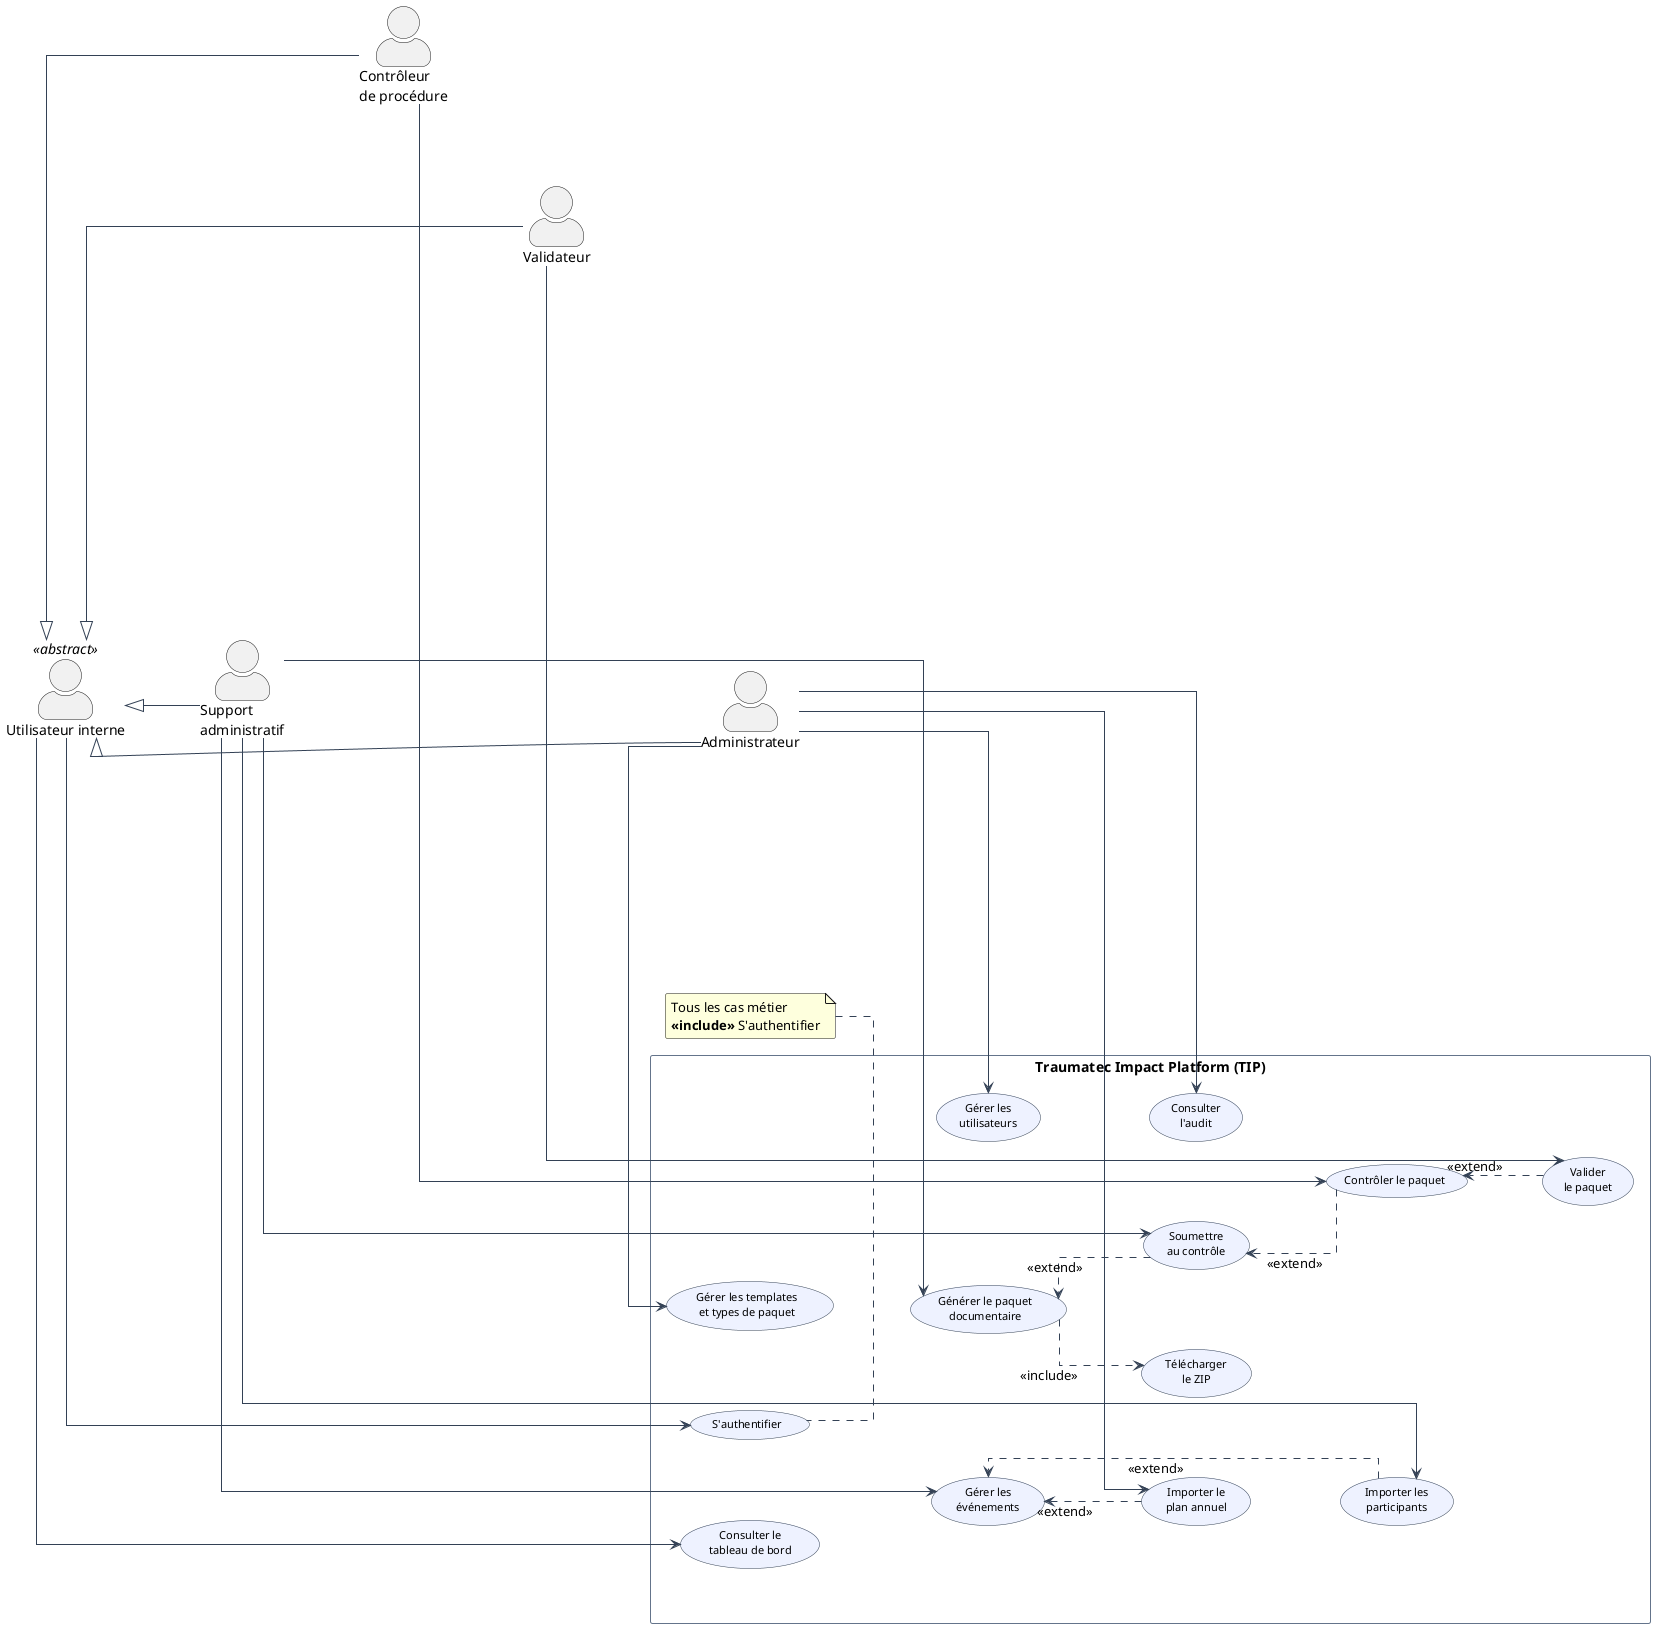

The diagram above was rendered by PlantUML. Its source (embedded in the PNG):
@startuml tip-use-case
!include ../_common.puml
left to right direction
skinparam nodesep 80
skinparam ranksep 75
skinparam usecase {
  BackgroundColor #EEF2FF
  BorderColor #334155
  FontSize 11
}

actor "Utilisateur interne" as USER <<abstract>>
actor "Support\nadministratif" as SA
actor "Contrôleur\nde procédure" as CP
actor "Validateur" as VAL
actor "Administrateur" as ADM

USER <|-- SA
USER <|-- CP
USER <|-- VAL
USER <|-- ADM

USER -[hidden]down- SA
SA -[hidden]down- CP
CP -[hidden]down- VAL
VAL -[hidden]down- ADM

rectangle "Traumatec Impact Platform (TIP)" as TIP {

  usecase "Consulter le\ntableau de bord" as UC01
  usecase "Gérer les\névénements" as UC02
  usecase "Importer le\nplan annuel" as UC03
  usecase "Importer les\nparticipants" as UC04

  usecase "S'authentifier" as UC00
  usecase "Générer le paquet\ndocumentaire" as UC05
  usecase "Télécharger\nle ZIP" as UC06
  usecase "Soumettre\nau contrôle" as UC07
  usecase "Contrôler le paquet" as UC08
  usecase "Valider\nle paquet" as UC09

  usecase "Gérer les templates\net types de paquet" as UC10
  usecase "Gérer les\nutilisateurs" as UC11
  usecase "Consulter\nl'audit" as UC12

  UC01 -[hidden]down- UC02
  UC02 -[hidden]down- UC03
  UC03 -[hidden]down- UC04

  UC01 -[hidden]right- UC00
  UC00 -[hidden]down- UC05
  UC05 -[hidden]down- UC07
  UC07 -[hidden]down- UC08
  UC08 -[hidden]down- UC09

  UC01 -[hidden]right- UC10
  UC10 -[hidden]down- UC11
  UC11 -[hidden]down- UC12

  UC05 -[hidden]right- UC06
}

USER --> UC00
USER --> UC01

SA --> UC02
SA --> UC04
SA --> UC05
SA --> UC07

CP --> UC08
VAL --> UC09

ADM --> UC03
ADM --> UC10
ADM --> UC11
ADM --> UC12

note top of UC00
  Tous les cas métier
  **<<include>>** S'authentifier
end note

UC05 ..> UC06 : <<include>>
UC03 ..> UC02 : <<extend>>
UC04 ..> UC02 : <<extend>>
UC07 ..> UC05 : <<extend>>
UC08 ..> UC07 : <<extend>>
UC09 ..> UC08 : <<extend>>

@enduml